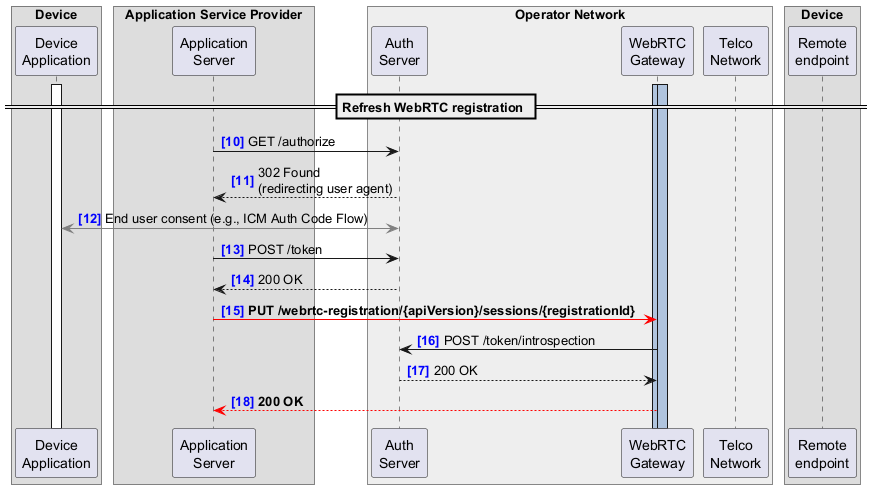

The diagram above was rendered by PlantUML. Its source (embedded in the PNG):
@startuml
!pragma teoz true
autonumber 10 "<font color=blue><b>[0]"

<style>
.box {
  Margin 40
}
.audio{
  arrow {
    LineColor red
    LineThickness 5
  }
}
</style>

box Device 
  participant "Device\nApplication" as DA
end box

box Application Service Provider
  participant "Application\nServer" as AS
end box

box "Operator Network" #EEEEEE
  participant "Auth\nServer" as AUTH
  participant "WebRTC\nGateway" as WG
  participant "Telco\nNetwork" as TN
end box

box Device
  participant "Remote\nendpoint" as RE
end box


activate DA
activate WG #LightSteelBlue
activate WG #LightSteelBlue

== Refresh WebRTC registration ==

AS -> AUTH: GET /authorize
AS <-- AUTH: 302 Found\n(redirecting user agent)
DA <[#gray]-> AUTH: End user consent (e.g., ICM Auth Code Flow)
AS -> AUTH: POST /token
AS <-- AUTH: 200 OK

AS -[#red]> WG: **PUT /webrtc-registration/{apiVersion}/sessions/{registrationId}**

AUTH <- WG: POST /token/introspection
AUTH --> WG: 200 OK

AS <[#red]-- WG: **200 OK**
@enduml